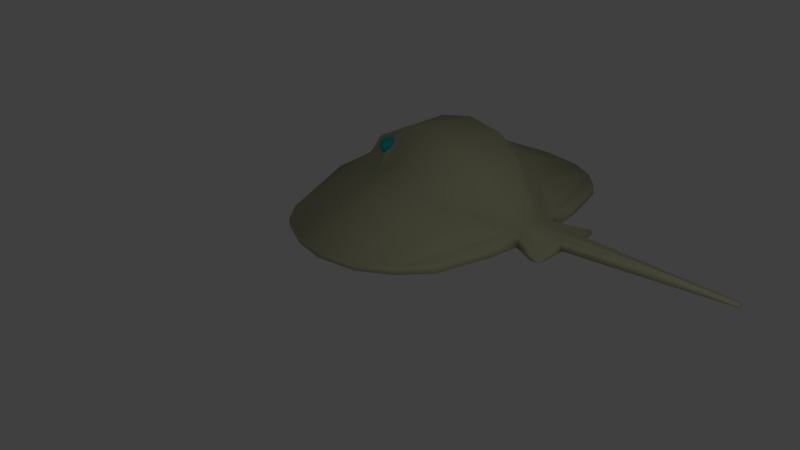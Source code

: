 # Source: animated_stingray.blend  (saved by Blender 2.78.0; exported with 4.5.12 LTS)
import bpy
from mathutils import Matrix  # noqa: F401  (used for matrix-valued properties, if any)

bpy.ops.wm.read_factory_settings(use_empty=True)
scene = bpy.context.scene
scene.name = 'Scene'

# ---- collections
col_collection_1 = bpy.data.collections.new('Collection 1'); scene.collection.children.link(col_collection_1)

# ---- materials (node trees are filled in below, after node groups)
mat_material = bpy.data.materials.new('Material')
mat_material.alpha_threshold = 0.0
mat_material.use_transparent_shadow = False
mat_material.diffuse_color = (0.5133, 0.5225, 0.3293, 1.0)
mat_material.specular_color = (1.0, 0.9849, 0.9849)
mat_material.roughness = 0.5
mat_material_001 = bpy.data.materials.new('Material.001')
mat_material_001.alpha_threshold = 0.0
mat_material_001.use_transparent_shadow = False
mat_material_001.diffuse_color = (0.0, 0.5225, 0.516, 1.0)
mat_material_001.specular_color = (1.0, 0.9849, 0.9849)
mat_material_001.roughness = 0.5

# ---- material node trees

# ---- world
world_world = bpy.data.worlds.new('World'); scene.world = world_world
world_world.color = (0.05088, 0.05088, 0.05088)
world_world.use_sun_shadow = False
world_world.sun_shadow_jitter_overblur = 0.0
world_world.cycles.sampling_method = 'MANUAL'

# ---- cameras
cam_camera = bpy.data.cameras.new('Camera')
cam_camera.clip_end = 100.0
cam_camera.lens = 35.0
cam_camera.sensor_width = 32.0
cam_camera.sensor_height = 18.0
cam_camera.ortho_scale = 7.314
cam_camera.dof.focus_distance = 0.0
cam_camera.dof.aperture_fstop = 128.0

# ---- lights
light_lamp = bpy.data.lights.new('Lamp', 'POINT')
light_lamp.transmission_factor = 0.0
light_lamp.cutoff_distance = 30.0
light_lamp.energy = 100.0
light_lamp.shadow_buffer_clip_start = 1.001
light_lamp.shadow_soft_size = 0.1
light_lamp.shadow_maximum_resolution = 0.006
light_lamp.use_absolute_resolution = True

# ---- meshes
me_sphere = bpy.data.meshes.new('Sphere')
me_sphere.from_pydata([(0.3283, 1.11, 0.849), (0.1212, -1.064, 1.203), (0.2453, -0.7915, 1.502), (0.3283, -0.3827, 1.703), (0.3574, -8.361e-08, 1.773), (0.3283, 0.4522, 1.703), (0.2453, 0.7766, 1.502), (0.1212, 1.045, 1.203), (0.628, 0.7766, 0.849), (0.3283, -1.103, 1.074), (0.628, -0.7915, 1.12), (0.8283, -0.3827, 1.254), (0.8986, -1.134e-07, 1.372), (0.8283, 0.4522, 1.325), (0.628, 0.7766, 1.159), (0.3589, 1.208, 0.9954), (0.8283, 0.4522, 0.849), (0.8986, -9.19e-08, 0.849), (0.8283, -0.3827, 0.849), (0.628, -0.7915, 0.849), (0.3283, -1.064, 0.849), (0.3297, -0.6031, 1.53), (0.3912, -0.6106, 1.542), (0.444, -0.5948, 1.526), (0.4663, -0.5712, 1.503), (0.3512, -0.6265, 1.455), (0.403, -0.6328, 1.468), (0.444, -0.6161, 1.475), (0.4663, -0.5827, 1.475), (0.444, -0.5948, 1.423), (0.4663, -0.5712, 1.447), (0.4741, -0.5433, 1.475), (0.4663, -0.5433, 1.435), (0.4663, -0.5154, 1.447), (0.444, -0.4705, 1.475), (0.4663, -0.5039, 1.475), (0.3507, -0.47, 1.557), (0.4106, -0.476, 1.542), (0.444, -0.4918, 1.526), (0.4663, -0.5154, 1.503), (0.3311, -0.5298, 1.574), (0.3977, -0.5433, 1.57), (0.444, -0.5433, 1.548), (0.4663, -0.5433, 1.514), (1.336, -1.045, 0.8856), (1.636, -0.7726, 0.9153), (1.836, -0.3638, 0.9222), (1.906, 0.01888, 0.9257), (1.836, 0.4711, 0.915), (1.636, 0.7955, 0.928), (1.336, 1.064, 0.9523), (1.636, 0.7955, 0.849), (1.906, 0.01888, 0.849), (1.636, -0.7726, 0.849), (1.336, 1.064, 0.849), (1.836, -0.3638, 0.849), (1.836, 0.4711, 0.849), (1.336, -1.045, 0.849), (0.1212, -1.064, 0.849), (0.1212, -1.654, 0.849), (0.3377, -0.2594, 1.725), (0.8509, -0.2594, 1.303), (0.8509, -0.2594, 0.849), (1.859, -0.2405, 0.9233), (1.859, -0.2405, 0.849), (0.6863, 0.4522, 1.399), (0.7449, -1.032e-07, 1.463), (0.6628, -0.3827, 1.307), (0.5193, -0.7915, 1.228), (0.2695, -1.064, 1.116), (0.5193, 0.7766, 1.24), (0.2695, -1.064, 0.849), (0.6817, -0.2594, 1.355), (0.4328, 0.4522, 1.598), (0.4093, -0.3827, 1.53), (0.1883, -1.064, 1.18), (0.3254, 0.7766, 1.422), (0.4706, -8.763e-08, 1.66), (0.3254, -0.7915, 1.422), (0.1645, 1.045, 1.159), (0.1645, -1.064, 0.849), (0.4215, -0.2594, 1.55), (0.3589, 1.273, 0.849), (0.724, 1.227, 0.9523), (0.724, 1.227, 0.849), (0.09291, 1.28, 0.849), (0.1555, 1.213, 0.9954), (0.1564, 1.278, 0.849), (0.09291, 1.655, 0.849), (0.09582, 1.589, 0.9954), (0.1564, 1.653, 0.849), (0.1555, 1.587, 0.9339), (0.4708, 1.631, 0.849), (0.4046, 1.584, 0.9057), (0.02277, 3.46, 0.9257), (0.02345, 3.461, 0.9603), (0.4835, 1.557, 0.849), (0.4314, 1.65, 0.849), (0.4622, 1.614, 0.8847), (0.3957, -0.449, 1.512), (0.4307, -0.4662, 1.469), (0.4512, -0.5103, 1.429), (0.4485, -0.5408, 1.416), (0.4342, -0.5915, 1.407), (0.3817, -0.6136, 1.438), (0.3345, -0.5482, 1.536), (-0.3283, 1.11, 0.849), (-0.1212, -1.064, 1.203), (-0.2453, -0.7915, 1.502), (-0.3283, -0.3827, 1.703), (-0.3574, -5.236e-08, 1.773), (-0.3283, 0.4522, 1.703), (-0.2453, 0.7766, 1.502), (-0.1212, 1.045, 1.203), (-0.628, 0.7766, 0.849), (-0.3283, -1.103, 1.074), (-0.628, -0.7915, 1.12), (-0.8283, -0.3827, 1.254), (-0.8986, -3.488e-08, 1.372), (-0.8283, 0.4522, 1.325), (-0.628, 0.7766, 1.159), (-0.3589, 1.208, 0.9954), (-4.512e-08, 1.045, 1.203), (-7.947e-08, 0.7766, 1.502), (-1.103e-07, 0.4174, 1.703), (-1.338e-07, -7.916e-08, 1.773), (-1.453e-07, -0.3827, 1.703), (-1.48e-07, -0.7915, 1.502), (-0.8283, 0.4522, 0.849), (-0.8986, -1.334e-08, 0.849), (-0.8283, -0.3827, 0.849), (-0.628, -0.7915, 0.849), (-0.3283, -1.064, 0.849), (-1.595e-08, 1.101, 0.849), (-0.3297, -0.6031, 1.53), (-0.3912, -0.6106, 1.542), (-0.444, -0.5948, 1.526), (-0.4663, -0.5712, 1.503), (-0.3512, -0.6265, 1.455), (-0.403, -0.6328, 1.468), (-0.444, -0.6161, 1.475), (-0.4663, -0.5827, 1.475), (-0.444, -0.5948, 1.423), (-0.4663, -0.5712, 1.447), (-0.4741, -0.5433, 1.475), (-0.4663, -0.5433, 1.435), (-0.4663, -0.5154, 1.447), (-0.444, -0.4705, 1.475), (-0.4663, -0.5039, 1.475), (-0.3507, -0.47, 1.557), (-0.4106, -0.476, 1.542), (-0.444, -0.4918, 1.526), (-0.4663, -0.5154, 1.503), (-0.3311, -0.5298, 1.574), (-0.3977, -0.5433, 1.57), (-0.444, -0.5433, 1.548), (-0.4663, -0.5433, 1.514), (-1.336, -1.045, 0.8856), (-1.636, -0.7726, 0.9153), (-1.836, -0.3638, 0.9222), (-1.906, 0.01888, 0.9257), (-1.836, 0.4711, 0.915), (-1.636, 0.7955, 0.928), (-1.336, 1.064, 0.9523), (-1.636, 0.7955, 0.849), (-1.906, 0.01888, 0.849), (-1.636, -0.7726, 0.849), (-1.336, 1.064, 0.849), (-1.836, -0.3638, 0.849), (-1.836, 0.4711, 0.849), (-1.336, -1.045, 0.849), (-0.1212, -1.064, 0.849), (-1.106e-07, -1.064, 0.849), (-1.373e-07, -1.064, 1.203), (-0.1212, -1.654, 0.849), (-1.364e-07, -1.654, 0.849), (-0.3377, -0.2594, 1.725), (-0.8509, -0.2594, 1.303), (-1.416e-07, -0.2594, 1.725), (-0.8509, -0.2594, 0.849), (-1.859, -0.2405, 0.9233), (-1.859, -0.2405, 0.849), (-0.6863, 0.4522, 1.399), (-0.7449, -3.811e-08, 1.463), (-0.6628, -0.3827, 1.307), (-0.5193, -0.7915, 1.228), (-0.2695, -1.064, 1.116), (-0.1972, 1.209, 0.9626), (-0.5193, 0.7766, 1.24), (-0.2695, -1.064, 0.849), (-0.6817, -0.2594, 1.355), (-0.4328, 0.4522, 1.598), (-0.4093, -0.3827, 1.53), (-0.1883, -1.064, 1.18), (-0.3254, 0.7766, 1.422), (-0.4706, -4.649e-08, 1.66), (-0.3254, -0.7915, 1.422), (-0.1645, 1.045, 1.159), (-0.1645, -1.064, 0.849), (-0.4215, -0.2594, 1.55), (-0.3589, 1.273, 0.849), (-0.724, 1.227, 0.9523), (-0.724, 1.227, 0.849), (-2.194e-08, 1.217, 0.9954), (-8.018e-09, 1.283, 0.849), (-0.09582, 1.215, 0.9954), (-0.09291, 1.28, 0.849), (-0.1555, 1.213, 0.9954), (-0.1564, 1.278, 0.849), (-0.3471, 1.275, 0.849), (-5.565e-09, 1.592, 0.9954), (8.356e-09, 1.658, 0.849), (-0.09291, 1.655, 0.849), (-0.09582, 1.589, 0.9954), (-0.1564, 1.653, 0.849), (-0.1555, 1.587, 0.9339), (-0.4708, 1.631, 0.849), (-0.4046, 1.584, 0.9057), (7.881e-08, 3.462, 0.9603), (8.138e-08, 3.461, 0.9257), (-0.02277, 3.46, 0.9257), (-0.02345, 3.461, 0.9603), (-0.4835, 1.557, 0.849), (-0.4314, 1.65, 0.849), (-0.4622, 1.614, 0.8847), (-0.3957, -0.449, 1.512), (-0.4307, -0.4662, 1.469), (-0.4512, -0.5103, 1.429), (-0.4485, -0.5408, 1.416), (-0.4342, -0.5915, 1.407), (-0.3817, -0.6136, 1.438), (-0.3345, -0.5482, 1.536), (0.1972, 1.209, 0.9626), (0.09582, 1.215, 0.9954), (0.3471, 1.275, 0.849)], [], [(122, 123, 6, 7), (124, 125, 4, 5), (126, 127, 2, 3), (123, 124, 5, 6), (178, 126, 3, 60), (127, 173, 1, 2), (65, 66, 12, 13), (67, 68, 10, 11), (70, 65, 13, 14), (72, 67, 11, 61), (68, 69, 9, 10), (232, 70, 14, 15), (69, 71, 20, 9), (17, 16, 56, 52), (61, 11, 46, 63), (15, 50, 83), (19, 18, 55, 53), (11, 10, 45, 46), (10, 9, 44, 45), (41, 40, 21, 22), (31, 43, 24), (42, 41, 22, 23), (43, 42, 23, 24), (31, 24, 28), (23, 22, 26, 27), (24, 23, 27, 28), (22, 21, 25, 26), (28, 27, 29, 30), (31, 28, 30), (31, 30, 32), (31, 32, 33), (31, 33, 35), (35, 34, 38, 39), (31, 35, 39), (37, 36, 40, 41), (31, 39, 43), (38, 37, 41, 42), (39, 38, 42, 43), (46, 45, 53, 55), (48, 47, 52, 56), (50, 49, 51, 54), (45, 44, 57, 53), (63, 46, 55, 64), (49, 48, 56, 51), (13, 12, 47, 48), (8, 0, 54, 51), (9, 20, 57, 44), (14, 13, 48, 49), (20, 19, 53, 57), (15, 14, 49, 50), (62, 17, 52, 64), (16, 8, 51, 56), (172, 58, 1, 173), (172, 58, 59, 175), (173, 175, 59, 1), (44, 59, 57), (59, 44, 9), (58, 80, 71, 20, 57, 59), (18, 62, 64, 55), (47, 63, 64, 52), (12, 61, 63, 47), (66, 72, 61, 12), (125, 178, 60, 4), (77, 81, 72, 66), (75, 80, 71, 69), (79, 76, 70, 232), (78, 75, 69, 68), (81, 74, 67, 72), (76, 73, 65, 70), (74, 99, 100, 101, 102, 103, 104, 25, 78, 68, 67), (73, 77, 66, 65), (5, 4, 77, 73), (3, 2, 78, 25, 21, 40, 36, 99, 74), (6, 5, 73, 76), (60, 3, 74, 81), (2, 1, 75, 78), (7, 6, 76, 79), (1, 58, 80, 75), (4, 60, 81, 77), (69, 59, 9), (75, 59, 69), (75, 1, 59), (172, 133, 0, 8, 16, 17, 62, 18, 19, 20, 71, 80, 58), (82, 15, 83, 84), (15, 82, 234, 232), (50, 54, 84, 83), (54, 0, 82, 84), (82, 0, 133, 204, 85, 87, 234), (7, 233, 203, 122), (232, 93, 91, 86), (79, 86, 233, 7), (233, 86, 91, 89), (203, 233, 89, 210), (232, 86, 79), (89, 88, 94, 95), (91, 90, 88, 89), (93, 98, 97, 90, 91), (87, 85, 88, 90), (85, 204, 211, 88), (234, 87, 90, 97, 92, 96), (232, 234, 96, 98, 93), (95, 94, 219, 218), (210, 89, 95, 218), (88, 211, 219, 94), (97, 98, 92), (98, 96, 92), (25, 104, 103, 102, 101, 100, 99), (38, 100, 99, 37), (38, 34, 100), (100, 34, 35, 33, 101), (101, 33, 32, 102), (32, 30, 103, 102), (30, 29, 103), (29, 27, 26, 104, 103), (104, 26, 25), (99, 36, 37), (99, 36, 105, 25), (105, 36, 40), (21, 25, 105, 40), (36, 105, 25, 21, 40), (122, 113, 112, 123), (124, 111, 110, 125), (126, 109, 108, 127), (123, 112, 111, 124), (178, 176, 109, 126), (127, 108, 107, 173), (182, 119, 118, 183), (184, 117, 116, 185), (188, 120, 119, 182), (190, 177, 117, 184), (185, 116, 115, 186), (187, 121, 120, 188), (186, 115, 132, 189), (129, 165, 169, 128), (177, 180, 159, 117), (121, 201, 163), (131, 166, 168, 130), (117, 159, 158, 116), (116, 158, 157, 115), (154, 135, 134, 153), (144, 137, 156), (155, 136, 135, 154), (156, 137, 136, 155), (144, 141, 137), (136, 140, 139, 135), (137, 141, 140, 136), (135, 139, 138, 134), (141, 143, 142, 140), (144, 143, 141), (144, 145, 143), (144, 146, 145), (144, 148, 146), (148, 152, 151, 147), (144, 152, 148), (150, 154, 153, 149), (144, 156, 152), (151, 155, 154, 150), (152, 156, 155, 151), (159, 168, 166, 158), (161, 169, 165, 160), (163, 167, 164, 162), (158, 166, 170, 157), (180, 181, 168, 159), (162, 164, 169, 161), (119, 161, 160, 118), (114, 164, 167, 106), (115, 157, 170, 132), (120, 162, 161, 119), (132, 170, 166, 131), (121, 163, 162, 120), (179, 181, 165, 129), (128, 169, 164, 114), (172, 173, 107, 171), (172, 175, 174, 171), (173, 107, 174, 175), (157, 170, 174), (174, 115, 157), (171, 174, 170, 132, 189, 198), (130, 168, 181, 179), (160, 165, 181, 180), (118, 160, 180, 177), (183, 118, 177, 190), (125, 110, 176, 178), (195, 183, 190, 199), (193, 186, 189, 198), (197, 187, 188, 194), (196, 185, 186, 193), (199, 190, 184, 192), (194, 188, 182, 191), (192, 184, 185, 196, 138, 230, 229, 228, 227, 226, 225), (191, 182, 183, 195), (111, 191, 195, 110), (109, 192, 225, 149, 153, 134, 138, 196, 108), (112, 194, 191, 111), (176, 199, 192, 109), (108, 196, 193, 107), (113, 197, 194, 112), (107, 193, 198, 171), (110, 195, 199, 176), (186, 115, 174), (193, 186, 174), (193, 174, 107), (172, 171, 198, 189, 132, 131, 130, 179, 129, 128, 114, 106, 133), (200, 202, 201, 121), (121, 187, 209, 200), (163, 201, 202, 167), (167, 202, 200, 106), (200, 209, 208, 206, 204, 133, 106), (113, 122, 203, 205), (187, 207, 215, 217), (197, 113, 205, 207), (205, 213, 215, 207), (203, 210, 213, 205), (187, 197, 207), (213, 221, 220, 212), (215, 213, 212, 214), (217, 215, 214, 223, 224), (208, 214, 212, 206), (206, 212, 211, 204), (209, 222, 216, 223, 214, 208), (187, 217, 224, 222, 209), (221, 218, 219, 220), (210, 218, 221, 213), (212, 220, 219, 211), (223, 216, 224), (224, 216, 222), (138, 225, 226, 227, 228, 229, 230), (151, 150, 225, 226), (151, 226, 147), (226, 227, 146, 148, 147), (227, 228, 145, 146), (145, 228, 229, 143), (143, 229, 142), (142, 229, 230, 139, 140), (230, 138, 139), (225, 150, 149), (225, 138, 231, 149), (231, 153, 149), (134, 153, 231, 138), (149, 153, 134, 138, 231)])
me_sphere.polygons.foreach_set('use_smooth', [True] * 240)
me_sphere.polygons.foreach_set('material_index', [0, 0, 0, 0, 0, 0, 0, 0, 0, 0, 0, 0, 0, 0, 0, 0, 0, 0, 0, 1, 1, 1, 1, 1, 1, 1, 1, 1, 1, 1, 1, 1, 1, 1, 1, 1, 1, 1, 0, 0, 0, 0, 0, 0, 0, 0, 0, 0, 0, 0, 0, 0, 0, 0, 0, 0, 0, 0, 0, 0, 0, 0, 0, 0, 0, 0, 0, 0, 0, 0, 0, 0, 0, 0, 0, 0, 0, 0, 0, 0, 0, 0, 0, 0, 0, 0, 0, 0, 0, 0, 0, 0, 0, 0, 0, 0, 0, 0, 0, 0, 0, 0, 0, 0, 0, 0, 0, 1, 1, 1, 1, 1, 1, 1, 1, 1, 0, 0, 0, 0, 0, 0, 0, 0, 0, 0, 0, 0, 0, 0, 0, 0, 0, 0, 0, 0, 0, 0, 0, 1, 1, 1, 1, 1, 1, 1, 1, 1, 1, 1, 1, 1, 1, 1, 1, 1, 1, 1, 0, 0, 0, 0, 0, 0, 0, 0, 0, 0, 0, 0, 0, 0, 0, 0, 0, 0, 0, 0, 0, 0, 0, 0, 0, 0, 0, 0, 0, 0, 0, 0, 0, 0, 0, 0, 0, 0, 0, 0, 0, 0, 0, 0, 0, 0, 0, 0, 0, 0, 0, 0, 0, 0, 0, 0, 0, 0, 0, 0, 0, 0, 0, 0, 0, 0, 0, 0, 0, 1, 1, 1, 1, 1, 1, 1, 1, 1, 0, 0, 0, 0])
_uv = me_sphere.uv_layers.new(name='UVMap')
_uv.uv.foreach_set('vector', [0.7349, 0.2166, 0.743, 0.2362, 0.7311, 0.2404, 0.729, 0.219, 0.7493, 0.2575, 0.7514, 0.2804, 0.7335, 0.2805, 0.7323, 0.2591, 0.7501, 0.301, 0.7448, 0.3241, 0.7331, 0.3206, 0.734, 0.299, 0.743, 0.2362, 0.7493, 0.2575, 0.7323, 0.2591, 0.7311, 0.2404, 0.7508, 0.2943, 0.7501, 0.301, 0.734, 0.299, 0.7339, 0.2931, 0.7448, 0.3241, 0.7377, 0.3437, 0.7318, 0.3416, 0.7331, 0.3206, 0.709, 0.2578, 0.7086, 0.2814, 0.6995, 0.2817, 0.7008, 0.258, 0.7087, 0.3027, 0.7144, 0.3242, 0.7067, 0.3256, 0.7, 0.3022, 0.7122, 0.2375, 0.709, 0.2578, 0.7008, 0.258, 0.7053, 0.2373, 0.7089, 0.296, 0.7087, 0.3027, 0.7, 0.3022, 0.7001, 0.2954, 0.7144, 0.3242, 0.723, 0.3419, 0.7193, 0.3438, 0.7067, 0.3256, 0.7192, 0.2066, 0.7122, 0.2375, 0.7053, 0.2373, 0.7115, 0.2105, 0.1655, 0.6506, 0.168, 0.6424, 0.1699, 0.6429, 0.1681, 0.65, 0.06759, 0.916, 0.0658, 0.9044, 0.09154, 0.9039, 0.09334, 0.9155, 0.7001, 0.2954, 0.7, 0.3022, 0.6491, 0.2996, 0.6479, 0.2937, 0.7115, 0.2105, 0.6685, 0.2299, 0.6937, 0.2143, 0.06068, 0.9362, 0.0658, 0.9258, 0.09154, 0.9253, 0.08642, 0.9357, 0.7, 0.3022, 0.7067, 0.3256, 0.6571, 0.319, 0.6491, 0.2996, 0.7067, 0.3256, 0.7193, 0.3438, 0.6677, 0.3346, 0.6571, 0.319, 0.8336, 0.8642, 0.8306, 0.8278, 0.8762, 0.8325, 0.8701, 0.8627, 0.8702, 0.9264, 0.8528, 0.9112, 0.8677, 0.9054, 0.8407, 0.8921, 0.8336, 0.8642, 0.8701, 0.8627, 0.8674, 0.8873, 0.8528, 0.9112, 0.8407, 0.8921, 0.8674, 0.8873, 0.8677, 0.9054, 0.8702, 0.9264, 0.8677, 0.9054, 0.8814, 0.9087, 0.8674, 0.8873, 0.8701, 0.8627, 0.8994, 0.8767, 0.8904, 0.8936, 0.8677, 0.9054, 0.8674, 0.8873, 0.8904, 0.8936, 0.8814, 0.9087, 0.8701, 0.8627, 0.8762, 0.8325, 0.9163, 0.8541, 0.8994, 0.8767, 0.8814, 0.9087, 0.8904, 0.8936, 0.9103, 0.9117, 0.8909, 0.9197, 0.8702, 0.9264, 0.8814, 0.9087, 0.8909, 0.9197, 0.8702, 0.9264, 0.8909, 0.9197, 0.8902, 0.9347, 0.8702, 0.9264, 0.8902, 0.9347, 0.88, 0.9454, 0.8702, 0.9264, 0.88, 0.9454, 0.8655, 0.9471, 0.8655, 0.9471, 0.8611, 0.9643, 0.8385, 0.9526, 0.8531, 0.9395, 0.8702, 0.9264, 0.8655, 0.9471, 0.8531, 0.9395, 0.8245, 0.9652, 0.7994, 0.9834, 0.7737, 0.9614, 0.8, 0.9377, 0.8702, 0.9264, 0.8531, 0.9395, 0.8472, 0.9245, 0.8385, 0.9526, 0.8245, 0.9652, 0.8, 0.9377, 0.8253, 0.9276, 0.8531, 0.9395, 0.8385, 0.9526, 0.8253, 0.9276, 0.8472, 0.9245, 0.6491, 0.2996, 0.6571, 0.319, 0.6545, 0.3206, 0.6456, 0.3007, 0.649, 0.2602, 0.6466, 0.2811, 0.6427, 0.281, 0.646, 0.2594, 0.6685, 0.2299, 0.6564, 0.2444, 0.653, 0.2425, 0.6649, 0.226, 0.6571, 0.319, 0.6677, 0.3346, 0.6663, 0.3357, 0.6545, 0.3206, 0.6479, 0.2937, 0.6491, 0.2996, 0.6456, 0.3007, 0.6442, 0.2943, 0.6564, 0.2444, 0.649, 0.2602, 0.646, 0.2594, 0.653, 0.2425, 0.7008, 0.258, 0.6995, 0.2817, 0.6466, 0.2811, 0.649, 0.2602, 0.06068, 0.8961, 0.05302, 0.8876, 0.07877, 0.8888, 0.08642, 0.8957, 0.1681, 0.65, 0.1699, 0.6429, 0.2011, 0.6507, 0.2008, 0.6518, 0.7053, 0.2373, 0.7008, 0.258, 0.649, 0.2602, 0.6564, 0.2444, 0.05302, 0.9432, 0.06068, 0.9362, 0.08642, 0.9357, 0.07877, 0.9427, 0.7115, 0.2105, 0.7053, 0.2373, 0.6564, 0.2444, 0.6685, 0.2299, 0.06637, 0.9226, 0.06759, 0.916, 0.09334, 0.9155, 0.09212, 0.9221, 0.0658, 0.9044, 0.06068, 0.8961, 0.08642, 0.8957, 0.09154, 0.9039, 0.1596, 0.6399, 0.1633, 0.641, 0.1602, 0.6518, 0.1565, 0.6507, 0.2354, 0.6393, 0.2388, 0.6411, 0.2304, 0.6579, 0.2269, 0.6562, 0.7606, 0.644, 0.7606, 0.6031, 0.7678, 0.6031, 0.7678, 0.644, 0.3584, 0.3796, 0.05809, 0.2534, 0.3616, 0.3714, 0.05809, 0.2534, 0.3584, 0.3796, 0.1128, 0.3942, 0.1635, 0.641, 0.2267, 0.5647, 0.2267, 0.5647, 0.2268, 0.5647, 0.2738, 0.6579, 0.2304, 0.6579, 0.0658, 0.9258, 0.06637, 0.9226, 0.09212, 0.9221, 0.09154, 0.9253, 0.6466, 0.2811, 0.6479, 0.2937, 0.6442, 0.2943, 0.6427, 0.281, 0.6995, 0.2817, 0.7001, 0.2954, 0.6479, 0.2937, 0.6466, 0.2811, 0.7086, 0.2814, 0.7089, 0.296, 0.7001, 0.2954, 0.6995, 0.2817, 0.7514, 0.2804, 0.7508, 0.2943, 0.7339, 0.2931, 0.7335, 0.2805, 0.7256, 0.2809, 0.7247, 0.2948, 0.7089, 0.296, 0.7086, 0.2814, 0.1624, 0.6518, 0.1648, 0.6414, 0.168, 0.6424, 0.1655, 0.6506, 0.7259, 0.2184, 0.7256, 0.2394, 0.7122, 0.2375, 0.7192, 0.2066, 0.7278, 0.3217, 0.7283, 0.3412, 0.723, 0.3419, 0.7144, 0.3242, 0.7247, 0.2948, 0.7252, 0.3009, 0.7087, 0.3027, 0.7089, 0.296, 0.7256, 0.2394, 0.7252, 0.2584, 0.709, 0.2578, 0.7122, 0.2375, 0.4109, 0.2955, 0.3475, 0.2834, 0.3464, 0.2841, 0.345, 0.2842, 0.3443, 0.2839, 0.3434, 0.2831, 0.3419, 0.2826, 0.3411, 0.2824, 0.3408, 0.2784, 0.416, 0.2846, 0.4186, 0.2947, 0.7252, 0.2584, 0.7256, 0.2809, 0.7086, 0.2814, 0.709, 0.2578, 0.7323, 0.2591, 0.7335, 0.2805, 0.7256, 0.2809, 0.7252, 0.2584, 0.734, 0.299, 0.7331, 0.3206, 0.8749, 0.3374, 0.7419, 0.3909, 0.7384, 0.389, 0.7371, 0.385, 0.7387, 0.3822, 0.7419, 0.3815, 0.7252, 0.3009, 0.7311, 0.2404, 0.7323, 0.2591, 0.7252, 0.2584, 0.7256, 0.2394, 0.7339, 0.2931, 0.734, 0.299, 0.7252, 0.3009, 0.7247, 0.2948, 0.7331, 0.3206, 0.7318, 0.3416, 0.7283, 0.3412, 0.7278, 0.3217, 0.729, 0.219, 0.7311, 0.2404, 0.7256, 0.2394, 0.7259, 0.2184, 0.1602, 0.6518, 0.1635, 0.641, 0.1648, 0.6414, 0.1624, 0.6518, 0.7335, 0.2805, 0.7339, 0.2931, 0.7247, 0.2948, 0.7256, 0.2809, 0.09833, 0.4075, 0.05809, 0.2534, 0.1128, 0.3942, 0.07483, 0.4155, 0.05809, 0.2534, 0.09833, 0.4075, 0.07483, 0.4155, 0.05809, 0.4183, 0.05809, 0.2534, 0.04464, 0.9432, 0.04464, 0.8878, 0.05302, 0.8876, 0.06068, 0.8961, 0.0658, 0.9044, 0.06759, 0.916, 0.06637, 0.9226, 0.0658, 0.9258, 0.06068, 0.9362, 0.04454, 0.8838, 0.04453, 0.8838, 0.04453, 0.8838, 0.04453, 0.8838, 0.7089, 0.2026, 0.7115, 0.2105, 0.6937, 0.2143, 0.6915, 0.2097, 0.7115, 0.2105, 0.7089, 0.2026, 0.7095, 0.2024, 0.7192, 0.2066, 0.6685, 0.2299, 0.6649, 0.226, 0.6915, 0.2097, 0.6937, 0.2143, 0.07877, 0.8888, 0.05302, 0.8876, 0.05381, 0.8835, 0.06313, 0.8846, 0.05381, 0.8835, 0.05302, 0.8876, 0.04464, 0.8878, 0.04464, 0.8832, 0.04664, 0.8832, 0.04863, 0.8833, 0.05351, 0.8834, 0.729, 0.219, 0.7249, 0.2056, 0.7295, 0.2036, 0.7349, 0.2166, 0.3005, 0.1029, 0.3494, 0.1781, 0.2951, 0.1941, 0.2888, 0.1034, 0.7259, 0.2184, 0.722, 0.2068, 0.7249, 0.2056, 0.729, 0.219, 0.2747, 0.1038, 0.2888, 0.1034, 0.2951, 0.1941, 0.2747, 0.1918, 0.2522, 0.1045, 0.2747, 0.1038, 0.2747, 0.1918, 0.2522, 0.1925, 0.7192, 0.2066, 0.722, 0.2068, 0.7259, 0.2184, 0.9287, 0.5159, 0.92, 0.5111, 0.932, 0.4347, 0.9331, 0.4366, 0.2951, 0.1941, 0.3065, 0.2176, 0.294, 0.2243, 0.2747, 0.1918, 0.3494, 0.1781, 0.3631, 0.1781, 0.3671, 0.1918, 0.3065, 0.2176, 0.2951, 0.1941, 0.3709, 0.08804, 0.3801, 0.07943, 0.4324, 0.132, 0.4233, 0.1406, 0.3801, 0.07943, 0.3935, 0.06684, 0.4459, 0.1194, 0.4324, 0.132, 0.3437, 0.1142, 0.3709, 0.08804, 0.4233, 0.1406, 0.3843, 0.1786, 0.3726, 0.1797, 0.3639, 0.1675, 0.3005, 0.1029, 0.3437, 0.1142, 0.3639, 0.1675, 0.3631, 0.1781, 0.3494, 0.1781, 0.9331, 0.4366, 0.932, 0.4347, 0.9345, 0.4167, 0.9345, 0.4361, 0.9345, 0.5158, 0.9287, 0.5159, 0.9331, 0.4366, 0.9345, 0.4361, 0.92, 0.5111, 0.9148, 0.5099, 0.9345, 0.4167, 0.932, 0.4347, 0.3671, 0.1918, 0.3631, 0.1781, 0.3726, 0.1797, 0.3631, 0.1781, 0.3639, 0.1675, 0.3726, 0.1797, 0.5191, 0.2249, 0.5058, 0.2197, 0.4828, 0.2107, 0.4807, 0.1905, 0.4828, 0.178, 0.4984, 0.1597, 0.5191, 0.1519, 0.9381, 0.7858, 0.981, 0.8213, 0.9305, 0.8437, 0.9126, 0.8089, 0.8385, 0.9526, 0.8611, 0.9643, 0.862, 0.972, 0.862, 0.972, 0.8611, 0.9643, 0.8655, 0.9471, 0.88, 0.9454, 0.8893, 0.9544, 0.8893, 0.9544, 0.88, 0.9454, 0.8902, 0.9347, 0.9027, 0.9409, 0.8902, 0.9347, 0.8909, 0.9197, 0.9197, 0.9162, 0.9027, 0.9409, 0.8909, 0.9197, 0.9103, 0.9117, 0.9197, 0.9162, 0.9103, 0.9117, 0.8904, 0.8936, 0.8994, 0.8767, 0.9209, 0.8767, 0.9209, 0.9122, 0.9209, 0.8767, 0.8994, 0.8767, 0.9163, 0.8541, 0.9305, 0.8437, 0.8667, 0.8421, 0.9126, 0.8089, 0.5024, 0.02473, 0.5123, 0.02724, 0.5123, 0.0397, 0.5024, 0.05372, 0.4204, 0.8056, 0.42, 0.7468, 0.4438, 0.7869, 0.4249, 0.8446, 0.3734, 0.8717, 0.4204, 0.8056, 0.4438, 0.7869, 0.0, 0.0, 0.0, 0.0, 0.0, 0.0, 0.0, 0.0, 0.0, 0.0, 0.8319, 0.04953, 0.8384, 0.053, 0.8336, 0.0773, 0.8204, 0.07117, 0.8108, 0.09485, 0.8301, 0.09864, 0.8262, 0.1231, 0.8057, 0.1209, 0.8048, 0.1448, 0.8236, 0.1443, 0.8221, 0.1693, 0.8083, 0.1719, 0.8204, 0.07117, 0.8336, 0.0773, 0.8301, 0.09864, 0.8108, 0.09485, 0.8048, 0.137, 0.8244, 0.1375, 0.8236, 0.1443, 0.8048, 0.1448, 0.8083, 0.1719, 0.8221, 0.1693, 0.8212, 0.1935, 0.8143, 0.1953, 0.857, 0.09979, 0.8664, 0.101, 0.8652, 0.1284, 0.8547, 0.127, 0.8522, 0.1514, 0.8622, 0.1518, 0.852, 0.1779, 0.8432, 0.1755, 0.8556, 0.0762, 0.8636, 0.07676, 0.8664, 0.101, 0.857, 0.09979, 0.8527, 0.1438, 0.863, 0.1441, 0.8622, 0.1518, 0.8522, 0.1514, 0.8432, 0.1755, 0.852, 0.1779, 0.8353, 0.1975, 0.8313, 0.1948, 0.8511, 0.03992, 0.8595, 0.04523, 0.8636, 0.07676, 0.8556, 0.0762, 0.2256, 0.4892, 0.2245, 0.4889, 0.2238, 0.4861, 0.2246, 0.4859, 0.1577, 0.9235, 0.1234, 0.9228, 0.1258, 0.9074, 0.1601, 0.9081, 0.863, 0.1441, 0.9231, 0.148, 0.921, 0.1547, 0.8622, 0.1518, 0.8595, 0.04523, 0.8795, 0.05156, 0.9067, 0.07236, 0.1669, 0.9504, 0.1326, 0.9497, 0.1258, 0.9358, 0.1601, 0.9365, 0.8622, 0.1518, 0.921, 0.1547, 0.9096, 0.176, 0.852, 0.1779, 0.852, 0.1779, 0.9096, 0.176, 0.8957, 0.1928, 0.8353, 0.1975, 0.9436, 0.7512, 0.929, 0.7724, 0.9432, 0.7887, 0.9654, 0.7651, 0.8932, 0.7461, 0.9061, 0.7531, 0.909, 0.7424, 0.9249, 0.7435, 0.9165, 0.7605, 0.929, 0.7724, 0.9436, 0.7512, 0.909, 0.7424, 0.9061, 0.7531, 0.9165, 0.7605, 0.9249, 0.7435, 0.8932, 0.7461, 0.8988, 0.7595, 0.9061, 0.7531, 0.9165, 0.7605, 0.9035, 0.7705, 0.9087, 0.7826, 0.929, 0.7724, 0.9061, 0.7531, 0.8988, 0.7595, 0.9035, 0.7705, 0.9165, 0.7605, 0.929, 0.7724, 0.9087, 0.7826, 0.9139, 0.8019, 0.9432, 0.7887, 0.8988, 0.7595, 0.889, 0.7604, 0.8868, 0.7737, 0.9035, 0.7705, 0.8932, 0.7461, 0.889, 0.7604, 0.8988, 0.7595, 0.8932, 0.7461, 0.8808, 0.7545, 0.889, 0.7604, 0.8932, 0.7461, 0.8785, 0.7446, 0.8808, 0.7545, 0.8932, 0.7461, 0.883, 0.7356, 0.8785, 0.7446, 0.883, 0.7356, 0.8921, 0.7313, 0.8899, 0.7179, 0.8747, 0.7266, 0.8932, 0.7461, 0.8921, 0.7313, 0.883, 0.7356, 0.8879, 0.7051, 0.913, 0.7012, 0.9092, 0.6771, 0.8868, 0.6838, 0.8932, 0.7461, 0.9029, 0.7335, 0.8921, 0.7313, 0.8899, 0.7179, 0.9094, 0.7196, 0.913, 0.7012, 0.8879, 0.7051, 0.8921, 0.7313, 0.9029, 0.7335, 0.9094, 0.7196, 0.8899, 0.7179, 0.921, 0.1547, 0.9249, 0.1563, 0.9125, 0.1782, 0.9096, 0.176, 0.9257, 0.1095, 0.9292, 0.1088, 0.9304, 0.1341, 0.926, 0.1337, 0.9067, 0.07236, 0.9113, 0.06837, 0.9231, 0.08866, 0.9189, 0.09047, 0.9096, 0.176, 0.9125, 0.1782, 0.8971, 0.1942, 0.8957, 0.1928, 0.9231, 0.148, 0.9272, 0.1492, 0.9249, 0.1563, 0.921, 0.1547, 0.9189, 0.09047, 0.9231, 0.08866, 0.9292, 0.1088, 0.9257, 0.1095, 0.8664, 0.101, 0.9257, 0.1095, 0.926, 0.1337, 0.8652, 0.1284, 0.1669, 0.8971, 0.1326, 0.8964, 0.1428, 0.8873, 0.1771, 0.8857, 0.2245, 0.4889, 0.2113, 0.4897, 0.2112, 0.4892, 0.2238, 0.4861, 0.8636, 0.07676, 0.9189, 0.09047, 0.9257, 0.1095, 0.8664, 0.101, 0.1771, 0.9596, 0.1428, 0.959, 0.1326, 0.9497, 0.1669, 0.9504, 0.8595, 0.04523, 0.9067, 0.07236, 0.9189, 0.09047, 0.8636, 0.07676, 0.1593, 0.9323, 0.1251, 0.9316, 0.1234, 0.9228, 0.1577, 0.9235, 0.1601, 0.9081, 0.1258, 0.9074, 0.1326, 0.8964, 0.1669, 0.8971, 0.228, 0.4849, 0.2292, 0.4892, 0.2277, 0.4897, 0.2265, 0.4853, 0.09516, 0.7467, 0.09516, 0.7538, 0.09371, 0.7538, 0.09371, 0.7467, 0.1166, 0.4773, 0.09187, 0.4773, 0.09187, 0.6178, 0.1166, 0.6178, 0.2959, 0.4416, 0.2948, 0.4443, 0.3929, 0.4824, 0.3929, 0.4824, 0.3752, 0.437, 0.2959, 0.4416, 0.09371, 0.7467, 0.09371, 0.7538, 0.07912, 0.7464, 0.09122, 0.7467, 0.05253, 0.7643, 0.05253, 0.7643, 0.1601, 0.9365, 0.1258, 0.9358, 0.1251, 0.9316, 0.1593, 0.9323, 0.926, 0.1337, 0.9304, 0.1341, 0.9272, 0.1492, 0.9231, 0.148, 0.8652, 0.1284, 0.926, 0.1337, 0.9231, 0.148, 0.863, 0.1441, 0.8547, 0.127, 0.8652, 0.1284, 0.863, 0.1441, 0.8527, 0.1438, 0.8057, 0.1209, 0.8262, 0.1231, 0.8244, 0.1375, 0.8048, 0.137, 0.8353, 0.1245, 0.8547, 0.127, 0.8527, 0.1438, 0.8347, 0.1406, 0.2268, 0.4897, 0.2256, 0.4892, 0.2246, 0.4859, 0.2259, 0.4855, 0.8421, 0.05264, 0.8511, 0.03992, 0.8556, 0.0762, 0.84, 0.07682, 0.8281, 0.1711, 0.8432, 0.1755, 0.8313, 0.1948, 0.8254, 0.1934, 0.8347, 0.1406, 0.8527, 0.1438, 0.8522, 0.1514, 0.8335, 0.1475, 0.84, 0.07682, 0.8556, 0.0762, 0.857, 0.09979, 0.8383, 0.09873, 0.7003, 0.4912, 0.7135, 0.4939, 0.7072, 0.511, 0.7925, 0.522, 0.7873, 0.5176, 0.7878, 0.5161, 0.7887, 0.5137, 0.7885, 0.5115, 0.7887, 0.5102, 0.7903, 0.5083, 0.7925, 0.5075, 0.8383, 0.09873, 0.857, 0.09979, 0.8547, 0.127, 0.8353, 0.1245, 0.8301, 0.09864, 0.8383, 0.09873, 0.8353, 0.1245, 0.8262, 0.1231, 0.8236, 0.1443, 0.8335, 0.1475, 0.9474, 0.1789, 0.7977, 0.2428, 0.7995, 0.246, 0.798, 0.2507, 0.9566, 0.1848, 0.964, 0.1911, 0.8221, 0.1693, 0.8336, 0.0773, 0.84, 0.07682, 0.8383, 0.09873, 0.8301, 0.09864, 0.8244, 0.1375, 0.8347, 0.1406, 0.8335, 0.1475, 0.8236, 0.1443, 0.8221, 0.1693, 0.8281, 0.1711, 0.8254, 0.1934, 0.8212, 0.1935, 0.8384, 0.053, 0.8421, 0.05264, 0.84, 0.07682, 0.8336, 0.0773, 0.2277, 0.4897, 0.2268, 0.4897, 0.2259, 0.4855, 0.2264, 0.4853, 0.8262, 0.1231, 0.8353, 0.1245, 0.8347, 0.1406, 0.8244, 0.1375, 0.3799, 0.4327, 0.3752, 0.437, 0.3929, 0.4824, 0.3875, 0.43, 0.3799, 0.4327, 0.3929, 0.4824, 0.3875, 0.43, 0.3929, 0.4824, 0.3929, 0.4292, 0.1882, 0.9596, 0.198, 0.88, 0.198, 0.88, 0.198, 0.88, 0.198, 0.88, 0.1669, 0.9504, 0.1601, 0.9365, 0.1593, 0.9323, 0.1577, 0.9235, 0.1601, 0.9081, 0.1669, 0.8971, 0.1771, 0.8857, 0.1882, 0.886, 0.8634, 0.03641, 0.8826, 0.0466, 0.8795, 0.05156, 0.8595, 0.04523, 0.8595, 0.04523, 0.8511, 0.03992, 0.8627, 0.03609, 0.8634, 0.03641, 0.9067, 0.07236, 0.8795, 0.05156, 0.8826, 0.0466, 0.9113, 0.06837, 0.1428, 0.8873, 0.1636, 0.8818, 0.176, 0.8802, 0.1771, 0.8857, 0.176, 0.8802, 0.1764, 0.8801, 0.1829, 0.88, 0.1856, 0.8799, 0.1882, 0.8798, 0.1882, 0.886, 0.1771, 0.8857, 0.8384, 0.053, 0.8319, 0.04953, 0.8397, 0.0352, 0.8447, 0.03805, 0.2039, 0.1029, 0.2157, 0.1034, 0.2092, 0.1941, 0.1549, 0.178, 0.8421, 0.05264, 0.8384, 0.053, 0.8447, 0.03805, 0.8479, 0.03972, 0.2297, 0.1038, 0.2297, 0.1918, 0.2092, 0.1941, 0.2157, 0.1034, 0.2522, 0.1045, 0.2522, 0.1925, 0.2297, 0.1918, 0.2297, 0.1038, 0.8511, 0.03992, 0.8421, 0.05264, 0.8479, 0.03972, 0.9402, 0.5159, 0.9358, 0.4366, 0.9369, 0.4347, 0.9489, 0.5111, 0.2092, 0.1941, 0.2297, 0.1918, 0.2104, 0.2243, 0.1979, 0.2176, 0.1549, 0.178, 0.2092, 0.1941, 0.1979, 0.2176, 0.1373, 0.1917, 0.1412, 0.1781, 0.1335, 0.08795, 0.08113, 0.1405, 0.07196, 0.1319, 0.1243, 0.07934, 0.1243, 0.07934, 0.07196, 0.1319, 0.05854, 0.1193, 0.1109, 0.06674, 0.1607, 0.1141, 0.1405, 0.1674, 0.1317, 0.1797, 0.1201, 0.1785, 0.08113, 0.1405, 0.1335, 0.08795, 0.2039, 0.1029, 0.1549, 0.178, 0.1412, 0.1781, 0.1405, 0.1674, 0.1607, 0.1141, 0.9358, 0.4366, 0.9345, 0.4361, 0.9345, 0.4167, 0.9369, 0.4347, 0.9345, 0.5158, 0.9345, 0.4361, 0.9358, 0.4366, 0.9402, 0.5159, 0.9489, 0.5111, 0.9369, 0.4347, 0.9345, 0.4167, 0.9541, 0.5099, 0.1373, 0.1917, 0.1317, 0.1797, 0.1412, 0.1781, 0.1412, 0.1781, 0.1317, 0.1797, 0.1405, 0.1674, 0.3745, 0.6705, 0.3745, 0.5807, 0.4, 0.5903, 0.4192, 0.6128, 0.4217, 0.6281, 0.4191, 0.6531, 0.3909, 0.6641, 0.9224, 0.8252, 0.919, 0.804, 0.8946, 0.8015, 0.8892, 0.8357, 0.8899, 0.7179, 0.8699, 0.7242, 0.8747, 0.7266, 0.8699, 0.7242, 0.8699, 0.7466, 0.8785, 0.7446, 0.883, 0.7356, 0.8747, 0.7266, 0.8699, 0.7466, 0.8727, 0.7593, 0.8808, 0.7545, 0.8785, 0.7446, 0.8808, 0.7545, 0.8727, 0.7593, 0.8811, 0.7778, 0.889, 0.7604, 0.889, 0.7604, 0.8811, 0.7778, 0.8868, 0.7737, 0.8868, 0.7737, 0.8811, 0.7778, 0.8992, 0.7945, 0.9087, 0.7826, 0.9035, 0.7705, 0.8992, 0.7945, 0.9139, 0.8019, 0.9087, 0.7826, 0.8946, 0.8015, 0.919, 0.804, 0.9172, 0.7686, 0.6028, 0.0193, 0.6028, 0.08328, 0.6248, 0.05234, 0.6246, 0.02484, 0.3209, 0.7892, 0.3136, 0.795, 0.321, 0.8075, 0.3194, 0.7771, 0.3136, 0.795, 0.3209, 0.7892, 0.3355, 0.7687, 0.0, 0.0, 0.0, 0.0, 0.0, 0.0, 0.0, 0.0, 0.0, 0.0])
me_sphere.materials.append(mat_material)
me_sphere.materials.append(mat_material_001)
me_sphere.use_remesh_preserve_volume = False
me_sphere.use_remesh_preserve_attributes = False
me_sphere.use_mirror_vertex_groups = False
me_sphere.update()
arm_armature = bpy.data.armatures.new('Armature')  # bones are not reproduced

# ---- objects
ob_armature = bpy.data.objects.new('Armature', arm_armature)
ob_sphere = bpy.data.objects.new('Sphere', me_sphere)
ob_lamp = bpy.data.objects.new('Lamp', light_lamp)
ob_camera = bpy.data.objects.new('Camera', cam_camera)

# ---- transforms, parenting, visibility, modifiers, constraints
ob_armature.location = (0.0, 0.0, 0.9165)
ob_armature.rotation_euler = (1.571, -0.0, 0.0)
ob_armature.show_in_front = True
ob_armature.lineart.crease_threshold = 0.0
ob_sphere.parent = ob_armature
ob_sphere.matrix_parent_inverse = Matrix(((1.0, 0.0, 0.0, 0.0), (0.0, -4.371e-08, 1.0, -0.9165), (0.0, -1.0, -4.371e-08, 4.006e-08), (0.0, 0.0, 0.0, 1.0)))
ob_sphere.location = (0.0, 0.0, 0.0)
ob_sphere.lineart.crease_threshold = 0.0
_vg = ob_sphere.vertex_groups.new(name='Bone')
for _i, _w in zip([1, 3, 4, 9, 10, 11, 18, 19, 20, 21, 36, 37, 40, 41, 44, 57, 58, 59, 60, 61, 67, 68, 69, 71, 72, 74, 75, 77, 80, 81, 99, 105, 107, 109, 110, 115, 116, 117, 125, 126, 127, 130, 131, 132, 134, 135, 149, 150, 153, 154, 157, 170, 171, 172, 173, 174, 176, 177, 178, 184, 185, 186, 189, 190, 192, 193, 195, 198, 199, 225, 231], [0.7949, 0.3998, 0.05399, 0.7102, 0.4385, 0.06114, 0.04868, 0.3084, 0.6822, 0.0862, 0.1439, 0.01498, 0.3293, 0.05945, 0.04248, 0.03623, 0.9659, 0.04358, 0.1859, 0.01724, 0.1044, 0.3487, 0.7538, 0.7861, 0.05661, 0.05965, 0.7707, 0.01832, 0.9244, 0.06472, 0.01464, 0.1604, 0.7986, 0.3679, 0.05059, 0.7196, 0.4469, 0.06043, 0.02528, 0.145, 0.2801, 0.05093, 0.3184, 0.7155, 0.1045, 0.002335, 0.1368, 0.01278, 0.3152, 0.05754, 0.04515, 0.03932, 0.9543, 0.9936, 0.8284, 0.04564, 0.1722, 0.01566, 0.1003, 0.09639, 0.3672, 0.761, 0.7906, 0.05281, 0.05611, 0.777, 0.01395, 0.9292, 0.06033, 0.01433, 0.1659]): _vg.add([_i], _w, 'REPLACE')
_vg = ob_sphere.vertex_groups.new(name='Bone.003')
for _i, _w in zip([0, 15, 82, 83, 84, 85, 86, 87, 88, 89, 90, 91, 92, 93, 96, 97, 98, 106, 121, 187, 200, 201, 202, 204, 205, 206, 207, 208, 209, 210, 211, 212, 213, 214, 215, 216, 217, 222, 223, 224, 232, 233, 234], [0.1247, 0.08629, 0.201, 0.08045, 0.1152, 0.8622, 0.05928, 0.7599, 0.7695, 0.9507, 0.7803, 0.8637, 0.6712, 0.6921, 0.6296, 0.6808, 0.6829, 0.124, 0.08579, 0.07487, 0.1996, 0.07992, 0.1143, 0.9485, 0.03566, 0.8621, 0.05917, 0.7597, 0.2477, 0.9853, 0.1625, 0.7687, 0.9504, 0.7709, 0.8605, 0.6222, 0.6679, 0.6169, 0.6241, 0.6227, 0.07501, 0.03576, 0.2495]): _vg.add([_i], _w, 'REPLACE')
_vg = ob_sphere.vertex_groups.new(name='Bone.001')
for _i, _w in zip([1, 9, 10, 19, 20, 59, 69, 71, 75, 107, 115, 116, 131, 132, 173, 174, 175, 186, 189, 193], [0.04652, 0.1325, 0.006854, 0.02179, 0.1183, 0.9508, 0.07785, 0.07812, 0.05453, 0.04638, 0.13, 0.006292, 0.01439, 0.1055, 0.04546, 0.9505, 0.9809, 0.07733, 0.08568, 0.05418]): _vg.add([_i], _w, 'REPLACE')
_vg = ob_sphere.vertex_groups.new(name='Bone.002')
for _i, _w in zip([0, 6, 7, 8, 13, 14, 15, 50, 54, 65, 70, 76, 79, 82, 83, 84, 85, 86, 87, 90, 91, 92, 93, 96, 97, 98, 106, 112, 113, 114, 119, 120, 121, 122, 123, 124, 133, 163, 167, 182, 187, 188, 194, 197, 200, 201, 202, 203, 204, 205, 206, 207, 208, 209, 214, 215, 216, 217, 222, 223, 224, 232, 233, 234], [0.6256, 0.2669, 0.8149, 0.1515, 0.03236, 0.2092, 0.6506, 0.06343, 0.01416, 0.05803, 0.3384, 0.2705, 0.8148, 0.6097, 0.4051, 0.3943, 0.1027, 0.8929, 0.178, 0.06045, 0.07535, 0.2111, 0.2035, 0.253, 0.1972, 0.2053, 0.6263, 0.2669, 0.8149, 0.1537, 0.03238, 0.2092, 0.6508, 0.8541, 0.4391, 0.02138, 0.989, 0.06355, 0.01455, 0.05804, 0.8541, 0.3385, 0.2705, 0.8148, 0.6103, 0.4054, 0.3947, 0.9717, 0.04065, 0.9335, 0.1027, 0.8928, 0.178, 0.5926, 0.07091, 0.07987, 0.2729, 0.237, 0.2811, 0.2694, 0.2729, 0.8542, 0.9335, 0.5919]): _vg.add([_i], _w, 'REPLACE')
_vg = ob_sphere.vertex_groups.new(name='Bone_L')
for _i, _w in zip([4, 11, 12, 61, 65, 66, 67, 72, 77, 81], [0.005749, 0.01166, 0.06646, 0.05099, 0.01574, 0.2655, 0.0769, 0.2231, 0.06335, 0.03233]): _vg.add([_i], _w, 'REPLACE')
_vg = ob_sphere.vertex_groups.new(name='Bone_L.001')
for _i, _w in zip([11, 12, 13, 16, 17, 18, 45, 46, 47, 48, 49, 50, 51, 52, 53, 54, 55, 56, 61, 62, 63, 64, 65, 66, 67, 72, 77], [0.07411, 0.5362, 0.1179, 0.009335, 0.9584, 0.04927, 0.1122, 0.7265, 0.7827, 0.6671, 0.2617, 0.09191, 0.2597, 0.8006, 0.1109, 0.06699, 0.7097, 0.679, 0.164, 0.07636, 0.8161, 0.8059, 0.07142, 0.2234, 0.04658, 0.09066, 0.05245]): _vg.add([_i], _w, 'REPLACE')
_vg = ob_sphere.vertex_groups.new(name='Bone_L.003')
for _i, _w in zip([9, 10, 11, 12, 13, 17, 18, 19, 20, 29, 44, 45, 46, 47, 48, 52, 53, 55, 56, 57, 61, 62, 63, 64, 66, 67, 68, 69, 71, 72, 75, 77, 80, 81, 101, 102, 103], [0.07639, 0.2877, 0.696, 0.1625, 0.005764, 0.001356, 0.8569, 0.4355, 0.1315, 0.02124, 0.9274, 0.8853, 0.2568, 0.09299, 0.007316, 0.08067, 0.8937, 0.2944, 0.004657, 0.9323, 0.6072, 0.9019, 0.1469, 0.1676, 0.111, 0.2893, 0.1614, 0.0519, 0.08614, 0.2593, 0.001526, 0.01002, 0.02329, 0.03489, 0.008304, 0.02377, 0.04744]): _vg.add([_i], _w, 'REPLACE')
_vg = ob_sphere.vertex_groups.new(name='Bone_L.004')
for _i, _w in zip([1, 2, 3, 4, 9, 10, 11, 12, 18, 19, 20, 21, 22, 23, 24, 25, 26, 27, 28, 29, 30, 31, 32, 33, 34, 35, 36, 37, 38, 39, 40, 41, 42, 43, 60, 61, 66, 67, 68, 69, 71, 72, 74, 75, 77, 78, 81, 99, 100, 101, 102, 103, 104, 105, 107, 108, 109, 110, 125, 126, 127, 134, 138, 149, 153, 173, 176, 178, 196, 231], [0.08717, 0.7473, 0.5096, 0.1777, 0.06657, 0.1824, 0.1078, 0.02682, 0.0279, 0.2421, 0.08124, 0.805, 0.9476, 0.9813, 0.9848, 0.9269, 0.9619, 0.9743, 0.9782, 0.9265, 0.9628, 0.9783, 0.9556, 0.9611, 0.9516, 0.9716, 0.8313, 0.9562, 0.9764, 0.9817, 0.6502, 0.9312, 0.9785, 0.9852, 0.5191, 0.08318, 0.09589, 0.4616, 0.3693, 0.08875, 0.05666, 0.2901, 0.8512, 0.1047, 0.1896, 0.9866, 0.6714, 0.9491, 0.9433, 0.9392, 0.9254, 0.9021, 0.9387, 0.7886, 0.01833, 0.1394, 0.0836, 0.02773, 0.1031, 0.379, 0.317, 0.05511, 0.0002092, 0.001224, 0.04522, 0.04874, 0.0769, 0.3367, 0.06992, 0.02883]): _vg.add([_i], _w, 'REPLACE')
_vg = ob_sphere.vertex_groups.new(name='Bone_R')
for _i, _w in zip([110, 117, 118, 177, 182, 183, 184, 190, 195, 199], [0.006064, 0.01172, 0.06648, 0.05102, 0.01575, 0.2656, 0.07724, 0.2232, 0.06345, 0.0327]): _vg.add([_i], _w, 'REPLACE')
_vg = ob_sphere.vertex_groups.new(name='Bone_R.001')
for _i, _w in zip([117, 118, 119, 128, 129, 130, 158, 159, 160, 161, 162, 163, 164, 165, 166, 167, 168, 169, 177, 179, 180, 181, 182, 183, 184, 190, 195], [0.07413, 0.5362, 0.1179, 0.00934, 0.9584, 0.04936, 0.1122, 0.7265, 0.7827, 0.6671, 0.2617, 0.09192, 0.2597, 0.8006, 0.1109, 0.067, 0.7096, 0.679, 0.164, 0.07637, 0.8161, 0.8059, 0.07142, 0.2234, 0.04696, 0.09075, 0.05251]): _vg.add([_i], _w, 'REPLACE')
_vg = ob_sphere.vertex_groups.new(name='Bone_R.003')
for _i, _w in zip([115, 116, 117, 118, 119, 129, 130, 131, 132, 142, 157, 158, 159, 160, 161, 165, 166, 168, 169, 170, 177, 179, 180, 181, 183, 184, 185, 186, 189, 190, 195, 198, 199, 227, 228, 229], [0.07327, 0.2868, 0.6959, 0.1625, 0.00576, 0.00135, 0.8562, 0.4312, 0.1181, 0.01913, 0.9269, 0.8856, 0.257, 0.09309, 0.007374, 0.08078, 0.8943, 0.2948, 0.004716, 0.9318, 0.6071, 0.9018, 0.1471, 0.1678, 0.1109, 0.2889, 0.1607, 0.05005, 0.08068, 0.2591, 0.00995, 0.01612, 0.03479, 0.006674, 0.0249, 0.04437]): _vg.add([_i], _w, 'REPLACE')
_vg = ob_sphere.vertex_groups.new(name='Bone_R.004')
for _i, _w in zip([1, 2, 3, 4, 21, 25, 36, 40, 60, 78, 105, 107, 108, 109, 110, 115, 116, 117, 118, 125, 126, 127, 130, 131, 132, 134, 135, 136, 137, 138, 139, 140, 141, 142, 143, 144, 145, 146, 147, 148, 149, 150, 151, 152, 153, 154, 155, 156, 173, 176, 177, 178, 183, 184, 185, 186, 189, 190, 192, 193, 195, 196, 199, 225, 226, 227, 228, 229, 230, 231], [0.01547, 0.1344, 0.08325, 0.02824, 0.05298, 0.004463, 0.0002719, 0.04194, 0.07707, 0.06694, 0.02569, 0.08311, 0.7143, 0.5366, 0.1809, 0.06261, 0.1764, 0.1086, 0.02766, 0.1042, 0.3815, 0.3052, 0.02703, 0.2393, 0.07261, 0.7892, 0.9458, 0.9813, 0.9848, 0.96, 0.9703, 0.976, 0.9783, 0.9238, 0.9617, 0.978, 0.9541, 0.9598, 0.9489, 0.9715, 0.8372, 0.9572, 0.9764, 0.9816, 0.6616, 0.9327, 0.9788, 0.9853, 0.04442, 0.5311, 0.08402, 0.3391, 0.09701, 0.4694, 0.3544, 0.08403, 0.05075, 0.2938, 0.8545, 0.09946, 0.1917, 0.9358, 0.6753, 0.9497, 0.9395, 0.9403, 0.9221, 0.8978, 0.9492, 0.7823]): _vg.add([_i], _w, 'REPLACE')
_vg = ob_sphere.vertex_groups.new(name='Bone_L.002')
for _i, _w in zip([0, 6, 7, 8, 12, 13, 14, 15, 16, 46, 47, 48, 49, 50, 51, 52, 54, 56, 61, 63, 64, 65, 66, 70, 72, 73, 76, 77, 79, 82, 83, 84, 85, 86, 87, 92, 93, 96, 97, 98, 123, 232, 234], [0.24, 0.08384, 0.04633, 0.8162, 0.1294, 0.6986, 0.646, 0.2486, 0.9636, 0.001733, 0.1282, 0.319, 0.7506, 0.8204, 0.7443, 0.1266, 0.8921, 0.3051, 0.02579, 0.03229, 0.03049, 0.5316, 0.1092, 0.4221, 0.01351, 0.02989, 0.1432, 0.008966, 0.06511, 0.1741, 0.4729, 0.4528, 0.002072, 0.01886, 0.04919, 0.05371, 0.0521, 0.06349, 0.04987, 0.05309, 0.01369, 0.05776, 0.1425]): _vg.add([_i], _w, 'REPLACE')
_vg = ob_sphere.vertex_groups.new(name='Bone_R.002')
for _i, _w in zip([106, 112, 113, 114, 118, 119, 120, 121, 123, 128, 159, 160, 161, 162, 163, 164, 165, 167, 169, 177, 180, 181, 182, 183, 187, 188, 190, 191, 194, 195, 197, 200, 201, 202, 206, 207, 208, 209, 216, 217, 222, 223, 224], [0.24, 0.08386, 0.04644, 0.8136, 0.1294, 0.6986, 0.6461, 0.2491, 0.01371, 0.9635, 0.00168, 0.1282, 0.319, 0.7506, 0.8204, 0.7443, 0.1266, 0.8919, 0.3051, 0.02582, 0.03225, 0.03043, 0.5316, 0.1092, 0.05811, 0.4222, 0.0136, 0.0299, 0.1433, 0.009018, 0.06519, 0.1754, 0.4734, 0.4535, 0.002333, 0.01922, 0.04984, 0.1443, 0.04862, 0.04538, 0.05543, 0.03965, 0.05188]): _vg.add([_i], _w, 'REPLACE')
_vg = ob_sphere.vertex_groups.new(name='Bone_L.005')
for _i, _w in zip([2, 4, 5, 6, 7, 12, 13, 14, 21, 25, 60, 65, 66, 68, 70, 72, 73, 74, 76, 77, 78, 79, 81, 103, 108, 110, 112, 113, 122, 123, 124, 125, 126, 127, 176, 178, 194, 195], [0.07784, 0.5583, 0.9797, 0.5318, 0.07882, 0.0373, 0.08003, 0.08365, 0.009685, 0.007388, 0.1375, 0.2583, 0.1508, 0.01931, 0.1761, 0.02698, 0.921, 0.005689, 0.5061, 0.5385, 0.1091, 0.06945, 0.1115, 0.008706, 0.001709, 0.08156, 0.08921, 0.003505, 0.03669, 0.241, 0.4646, 0.3593, 0.03103, 0.02337, 0.01559, 0.1015, 0.0512, 0.02039]): _vg.add([_i], _w, 'REPLACE')
_vg = ob_sphere.vertex_groups.new(name='Bone_R.005')
for _i, _w in zip([2, 4, 6, 7, 60, 76, 77, 78, 108, 110, 111, 112, 113, 118, 119, 120, 122, 123, 124, 125, 126, 127, 134, 138, 176, 178, 182, 183, 185, 188, 190, 191, 192, 194, 195, 196, 197, 199, 229, 230], [0.002266, 0.0815, 0.08921, 0.003506, 0.01492, 0.0512, 0.02031, 0.0003311, 0.07274, 0.5587, 0.9797, 0.5318, 0.07883, 0.0374, 0.08005, 0.08366, 0.03669, 0.241, 0.4646, 0.3594, 0.03146, 0.02037, 0.003851, 0.02309, 0.139, 0.1017, 0.2583, 0.1509, 0.01469, 0.1761, 0.02787, 0.921, 0.006, 0.5061, 0.5388, 0.1011, 0.06945, 0.1119, 0.005041, 0.005152]): _vg.add([_i], _w, 'REPLACE')
_vg = ob_sphere.vertex_groups.new(name='Bone.004')
for _i, _w in zip([88, 89, 90, 91, 92, 93, 94, 95, 96, 97, 98, 211, 212, 213, 214, 215, 216, 217, 218, 219, 220, 221, 222, 223, 224], [0.2212, 0.01864, 0.1455, 0.04954, 0.06171, 0.05016, 0.9999, 0.9998, 0.05128, 0.06993, 0.0565, 0.8354, 0.2211, 0.01856, 0.1453, 0.04855, 0.05351, 0.04092, 1.0, 1.0, 0.9999, 0.9998, 0.0385, 0.05972, 0.05042]): _vg.add([_i], _w, 'REPLACE')
_m = ob_sphere.modifiers.new('Armature', 'ARMATURE')
_m = ob_sphere.modifiers.new('Armature.001', 'ARMATURE')
_m.object = ob_armature
ob_lamp.location = (3.225, 6.511, 4.336)
ob_lamp.rotation_euler = (0.6503, 0.05522, 1.866)
ob_lamp.lock_rotations_4d = False
ob_lamp.empty_display_type = 'ARROWS'
ob_lamp.color = (0.0, 0.0, 0.0, 0.0)
ob_lamp.lineart.crease_threshold = 0.0
ob_camera.location = (6.76, 6.005, 4.887)
ob_camera.rotation_euler = (1.123, 3.025e-07, 2.355)
ob_camera.scale = (1.0, 1.0, 1.0)
ob_camera.lock_rotations_4d = False
ob_camera.empty_display_type = 'ARROWS'
ob_camera.color = (0.0, 0.0, 0.0, 0.0)
ob_camera.display_type = 'WIRE'
ob_camera.lineart.crease_threshold = 0.0

# ---- collection membership
col_collection_1.objects.link(ob_armature)
col_collection_1.objects.link(ob_sphere)
col_collection_1.objects.link(ob_lamp)
col_collection_1.objects.link(ob_camera)

# ---- scene / render settings (as saved in the file)
scene.camera = ob_camera
scene.frame_start = 1; scene.frame_end = 78; scene.frame_set(33)
scene.render.engine = 'BLENDER_EEVEE_NEXT'
scene.render.resolution_percentage = 50
scene.render.dither_intensity = 0.0
scene.cycles.use_denoising = False
scene.cycles.samples = 128
scene.cycles.sampling_pattern = 'TABULATED_SOBOL'
scene.cycles.light_sampling_threshold = 0.0
scene.cycles.use_adaptive_sampling = False
scene.cycles.use_light_tree = False
scene.cycles.blur_glossy = 0.0
scene.cycles.sample_clamp_indirect = 0.0
scene.view_settings.view_transform = 'Standard'
bpy.context.view_layer.update()
